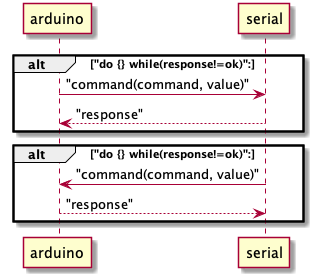

The diagram above was rendered by PlantUML. Its source (embedded in the PNG):
@startuml

alt "do {} while(response!=ok)":
    arduino -> serial : "command(command, value)"
    serial --> arduino : "response"
end

alt "do {} while(response!=ok)":
    serial -> arduino : "command(command, value)"
    arduino --> serial : "response"
end

@enduml